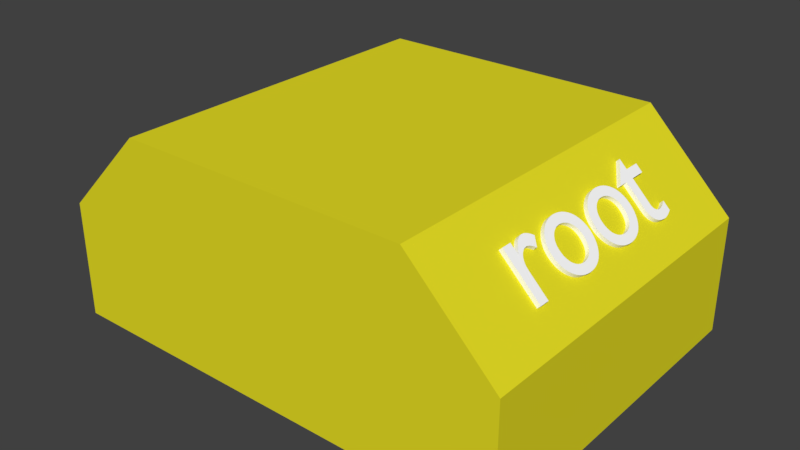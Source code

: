 # Source: base_link.blend  (saved by Blender 2.79.0; exported with 4.5.12 LTS)
import bpy
from mathutils import Matrix  # noqa: F401  (used for matrix-valued properties, if any)

bpy.ops.wm.read_factory_settings(use_empty=True)
scene = bpy.context.scene
scene.name = 'Scene'

# ---- collections
col_collection_1 = bpy.data.collections.new('Collection 1'); scene.collection.children.link(col_collection_1)

# ---- materials (node trees are filled in below, after node groups)
mat_material_001 = bpy.data.materials.new('Material.001')
mat_material_001.alpha_threshold = 0.0
mat_material_001.use_transparent_shadow = False
mat_material_001.diffuse_color = (0.8, 0.7338, 0.01857, 1.0)
mat_material_001.roughness = 0.5
mat_material_002 = bpy.data.materials.new('Material.002')
mat_material_002.alpha_threshold = 0.0
mat_material_002.use_transparent_shadow = False
mat_material_002.diffuse_color = (1.0, 1.0, 1.0, 1.0)
mat_material_002.roughness = 0.5

# ---- material node trees

# ---- world
world_world = bpy.data.worlds.new('World'); scene.world = world_world
world_world.color = (0.05088, 0.05088, 0.05088)
world_world.use_sun_shadow = False
world_world.sun_shadow_jitter_overblur = 0.0
world_world.cycles.sampling_method = 'MANUAL'

# ---- meshes
me_root_chassis = bpy.data.meshes.new('Root Chassis')
me_root_chassis.from_pydata([(-400.0, 300.0, 0.0), (-400.0, 300.0, 200.0), (-250.0, 300.0, 350.0), (250.0, 300.0, 350.0), (400.0, 300.0, 0.0), (400.0, 300.0, 200.0), (-400.0, -300.0, 0.0), (-400.0, -300.0, 200.0), (-250.0, -300.0, 350.0), (400.0, -300.0, 0.0), (250.0, -300.0, 350.0), (400.0, -300.0, 200.0), (281.1, 141.2, 311.4), (303.2, 109.1, 289.2), (304.5, 109.1, 287.9), (304.5, 124.1, 287.9), (336.7, 124.1, 255.7), (339.4, 124.3, 253.0), (341.9, 124.9, 250.5), (344.3, 125.8, 248.1), (346.6, 127.2, 245.9), (348.6, 129.0, 243.8), (350.4, 131.1, 242.0), (352.0, 133.6, 240.4), (353.3, 136.6, 239.1), (354.4, 139.9, 238.0), (355.2, 143.6, 237.2), (355.7, 147.6, 236.7), (355.8, 152.1, 236.6), (355.8, 153.6, 236.6), (355.7, 155.1, 236.7), (355.5, 156.8, 236.9), (355.3, 158.6, 237.1), (355.0, 160.5, 237.4), (354.7, 162.3, 237.7), (354.3, 164.2, 238.1), (353.9, 166.0, 238.6), (353.4, 167.9, 239.0), (352.9, 169.6, 239.5), (352.3, 171.3, 240.1), (351.8, 172.8, 240.6), (340.5, 172.8, 251.9), (341.2, 171.1, 251.2), (341.9, 169.4, 250.5), (342.5, 167.7, 249.9), (343.0, 166.1, 249.4), (343.5, 164.5, 249.0), (343.9, 162.8, 248.5), (344.2, 161.2, 248.2), (344.5, 159.7, 247.9), (344.7, 158.1, 247.7), (344.9, 156.5, 247.6), (345.0, 155.0, 247.5), (345.0, 153.4, 247.4), (344.9, 152.1, 247.5), (344.8, 150.8, 247.6), (344.6, 149.4, 247.9), (344.2, 148.0, 248.2), (343.7, 146.7, 248.7), (343.1, 145.4, 249.3), (342.3, 144.3, 250.1), (341.3, 143.2, 251.1), (340.2, 142.4, 252.2), (338.9, 141.7, 253.5), (337.4, 141.3, 255.0), (335.8, 141.2, 256.7), (304.5, 141.2, 287.9), (304.5, 168.4, 287.9), (293.7, 168.4, 298.7), (293.7, 141.2, 298.7), (292.5, 55.55, 300.0), (292.7, 49.25, 299.7), (293.5, 43.24, 298.9), (294.9, 37.59, 297.6), (296.6, 32.32, 295.8), (298.8, 27.49, 293.6), (301.4, 23.15, 291.0), (304.4, 19.35, 288.0), (307.7, 16.13, 284.7), (311.3, 13.55, 281.1), (315.2, 11.64, 277.3), (319.3, 10.46, 273.2), (323.5, 10.05, 268.9), (328.1, 10.44, 264.3), (332.4, 11.58, 260.0), (336.5, 13.44, 255.9), (340.2, 15.96, 252.2), (343.7, 19.12, 248.8), (346.7, 22.87, 245.7), (349.4, 27.17, 243.0), (351.6, 31.98, 240.8), (353.4, 37.26, 239.0), (354.8, 42.98, 237.7), (355.6, 49.09, 236.8), (355.8, 55.55, 236.6), (355.6, 62.27, 236.8), (354.8, 68.6, 237.6), (353.5, 74.49, 238.9), (351.8, 79.92, 240.7), (349.5, 84.85, 242.9), (346.9, 89.23, 245.5), (343.9, 93.04, 248.5), (340.5, 96.24, 251.9), (336.7, 98.79, 255.7), (332.6, 100.7, 259.8), (328.2, 101.8, 264.2), (323.5, 102.2, 268.9), (319.1, 101.8, 273.3), (315.0, 100.6, 277.4), (311.1, 98.71, 281.3), (307.5, 96.11, 285.0), (304.2, 92.87, 288.2), (301.2, 89.02, 291.2), (298.7, 84.6, 293.7), (296.5, 79.67, 295.9), (294.8, 74.25, 297.6), (293.5, 68.4, 298.9), (292.7, 62.15, 299.7), (303.3, 55.35, 289.1), (303.5, 59.52, 288.9), (304.0, 63.46, 288.4), (304.8, 67.15, 287.6), (306.0, 70.56, 286.4), (307.4, 73.67, 285.0), (309.1, 76.44, 283.3), (311.0, 78.86, 281.4), (313.1, 80.9, 279.3), (315.5, 82.53, 276.9), (318.1, 83.73, 274.3), (320.8, 84.47, 271.6), (323.7, 84.72, 268.7), (326.9, 84.49, 265.6), (329.8, 83.8, 262.6), (332.6, 82.67, 259.9), (335.1, 81.12, 257.4), (337.3, 79.16, 255.1), (339.3, 76.8, 253.1), (341.0, 74.07, 251.4), (342.4, 70.99, 250.0), (343.5, 67.55, 248.9), (344.3, 63.79, 248.1), (344.8, 59.72, 247.6), (345.0, 55.35, 247.4), (344.8, 51.34, 247.6), (344.3, 47.56, 248.1), (343.4, 44.04, 249.0), (342.3, 40.8, 250.1), (340.8, 37.86, 251.6), (339.1, 35.25, 253.3), (337.1, 32.98, 255.3), (334.8, 31.07, 257.6), (332.3, 29.55, 260.1), (329.6, 28.44, 262.8), (326.7, 27.75, 265.7), (323.5, 27.52, 268.9), (320.7, 27.76, 271.7), (318.0, 28.46, 274.4), (315.5, 29.6, 277.0), (313.1, 31.15, 279.3), (311.0, 33.09, 281.4), (309.1, 35.39, 283.4), (307.4, 38.03, 285.0), (306.0, 40.97, 286.4), (304.8, 44.2, 287.6), (304.0, 47.69, 288.4), (303.5, 51.42, 288.9), (292.5, -50.41, 300.0), (292.7, -56.71, 299.7), (293.5, -62.71, 298.9), (294.9, -68.37, 297.6), (296.6, -73.63, 295.8), (298.8, -78.46, 293.6), (301.4, -82.8, 291.0), (304.4, -86.6, 288.0), (307.7, -89.82, 284.7), (311.3, -92.41, 281.1), (315.2, -94.32, 277.3), (319.3, -95.49, 273.2), (323.5, -95.9, 268.9), (328.1, -95.51, 264.3), (332.4, -94.37, 260.0), (336.5, -92.52, 255.9), (340.2, -89.99, 252.2), (343.7, -86.83, 248.8), (346.7, -83.09, 245.7), (349.4, -78.79, 243.0), (351.6, -73.97, 240.8), (353.4, -68.69, 239.0), (354.8, -62.97, 237.7), (355.6, -56.87, 236.8), (355.8, -50.41, 236.6), (355.6, -43.68, 236.8), (354.8, -37.36, 237.6), (353.5, -31.46, 238.9), (351.8, -26.03, 240.7), (349.5, -21.11, 242.9), (346.9, -16.72, 245.5), (343.9, -12.91, 248.5), (340.5, -9.716, 251.9), (336.7, -7.167, 255.7), (332.6, -5.301, 259.8), (328.2, -4.155, 264.2), (323.5, -3.766, 268.9), (319.1, -4.166, 273.3), (315.0, -5.341, 277.4), (311.1, -7.248, 281.3), (307.5, -9.844, 285.0), (304.2, -13.09, 288.2), (301.2, -16.94, 291.2), (298.7, -21.35, 293.7), (296.5, -26.29, 295.9), (294.8, -31.7, 297.6), (293.5, -37.56, 298.9), (292.7, -43.8, 299.7), (303.3, -50.6, 289.1), (303.5, -46.43, 288.9), (304.0, -42.49, 288.4), (304.8, -38.8, 287.6), (306.0, -35.39, 286.4), (307.4, -32.29, 285.0), (309.1, -29.51, 283.3), (311.0, -27.09, 281.4), (313.1, -25.05, 279.3), (315.5, -23.42, 276.9), (318.1, -22.22, 274.3), (320.8, -21.48, 271.6), (323.7, -21.23, 268.7), (326.9, -21.47, 265.6), (329.8, -22.15, 262.6), (332.6, -23.28, 259.9), (335.1, -24.84, 257.4), (337.3, -26.8, 255.1), (339.3, -29.15, 253.1), (341.0, -31.88, 251.4), (342.4, -34.97, 250.0), (343.5, -38.4, 248.9), (344.3, -42.16, 248.1), (344.8, -46.23, 247.6), (345.0, -50.6, 247.4), (344.8, -54.62, 247.6), (344.3, -58.39, 248.1), (343.4, -61.91, 249.0), (342.3, -65.15, 250.1), (340.8, -68.09, 251.6), (339.1, -70.71, 253.3), (337.1, -72.98, 255.3), (334.8, -74.88, 257.6), (332.3, -76.4, 260.1), (329.6, -77.52, 262.8), (326.7, -78.2, 265.7), (323.5, -78.43, 268.9), (320.7, -78.19, 271.7), (318.0, -77.49, 274.4), (315.5, -76.35, 277.0), (313.1, -74.8, 279.3), (311.0, -72.86, 281.4), (309.1, -70.56, 283.4), (307.4, -67.93, 285.0), (306.0, -64.98, 286.4), (304.8, -61.75, 287.6), (304.0, -58.26, 288.4), (303.5, -54.53, 288.9), (293.7, -165.6, 298.7), (354.6, -165.6, 237.8), (354.6, -148.5, 237.8), (322.7, -148.5, 269.7), (320.2, -148.3, 272.3), (317.7, -147.8, 274.7), (315.4, -146.9, 277.0), (313.2, -145.7, 279.2), (311.2, -144.2, 281.2), (309.4, -142.4, 283.0), (307.9, -140.4, 284.5), (306.5, -138.2, 285.9), (305.5, -135.8, 287.0), (304.7, -133.2, 287.8), (304.2, -130.4, 288.2), (304.0, -127.6, 288.4), (304.0, -126.5, 288.4), (304.2, -125.3, 288.2), (304.4, -124.1, 288.0), (304.8, -122.8, 287.7), (305.2, -121.4, 287.2), (305.7, -120.0, 286.8), (306.2, -118.6, 286.2), (306.9, -117.2, 285.6), (307.5, -115.7, 284.9), (308.3, -114.3, 284.1), (309.1, -113.0, 283.3), (310.0, -111.6, 282.4), (299.5, -102.6, 292.9), (298.4, -104.4, 294.0), (297.3, -106.1, 295.1), (296.4, -107.9, 296.0), (295.6, -109.6, 296.8), (294.8, -111.3, 297.6), (294.2, -113.0, 298.2), (293.7, -114.6, 298.7), (293.2, -116.3, 299.2), (292.9, -118.0, 299.5), (292.7, -119.7, 299.8), (292.5, -121.4, 299.9), (292.5, -123.2, 300.0), (292.6, -125.2, 299.9), (292.8, -127.2, 299.6), (293.3, -129.2, 299.1), (294.0, -131.3, 298.4), (294.9, -133.3, 297.5), (296.0, -135.4, 296.4), (297.4, -137.5, 295.0), (299.0, -139.6, 293.5), (300.8, -141.7, 291.7), (302.8, -143.8, 289.6), (305.1, -146.0, 287.3), (307.7, -148.1, 284.8), (307.7, -148.5, 284.8), (293.7, -148.5, 298.7), (290.3, 141.2, 320.6), (312.4, 109.1, 298.5), (313.8, 109.1, 297.1), (313.8, 124.1, 297.1), (345.9, 124.1, 264.9), (348.6, 124.3, 262.2), (351.2, 124.9, 259.7), (353.6, 125.8, 257.3), (355.8, 127.2, 255.1), (357.8, 129.0, 253.1), (359.6, 131.1, 251.2), (361.2, 133.6, 249.7), (362.5, 136.6, 248.3), (363.6, 139.9, 247.2), (364.4, 143.6, 246.4), (364.9, 147.6, 246.0), (365.1, 152.1, 245.8), (365.0, 153.6, 245.8), (364.9, 155.1, 245.9), (364.8, 156.8, 246.1), (364.5, 158.6, 246.3), (364.2, 160.5, 246.6), (363.9, 162.3, 247.0), (363.5, 164.2, 247.4), (363.1, 166.0, 247.8), (362.6, 167.9, 248.3), (362.1, 169.6, 248.8), (361.6, 171.3, 249.3), (361.0, 172.8, 249.9), (349.7, 172.8, 261.1), (350.4, 171.1, 260.4), (351.1, 169.4, 259.8), (351.7, 167.7, 259.2), (352.2, 166.1, 258.6), (352.7, 164.5, 258.2), (353.1, 162.8, 257.8), (353.4, 161.2, 257.4), (353.7, 159.7, 257.2), (353.9, 158.1, 256.9), (354.1, 156.5, 256.8), (354.2, 155.0, 256.7), (354.2, 153.4, 256.7), (354.2, 152.1, 256.7), (354.0, 150.8, 256.8), (353.8, 149.4, 257.1), (353.4, 148.0, 257.4), (352.9, 146.7, 257.9), (352.3, 145.4, 258.6), (351.5, 144.3, 259.4), (350.6, 143.2, 260.3), (349.5, 142.4, 261.4), (348.2, 141.7, 262.7), (346.7, 141.3, 264.2), (345.0, 141.2, 265.9), (313.8, 141.2, 297.1), (313.8, 168.4, 297.1), (302.9, 168.4, 308.0), (302.9, 141.2, 308.0), (301.7, 55.55, 309.2), (302.0, 49.25, 308.9), (302.8, 43.24, 308.1), (304.1, 37.59, 306.8), (305.9, 32.32, 305.0), (308.1, 27.49, 302.8), (310.7, 23.15, 300.2), (313.6, 19.35, 297.2), (316.9, 16.13, 293.9), (320.5, 13.55, 290.3), (324.4, 11.64, 286.5), (328.5, 10.46, 282.4), (332.8, 10.05, 278.1), (337.3, 10.44, 273.5), (341.7, 11.58, 269.2), (345.7, 13.44, 265.1), (349.5, 15.96, 261.4), (352.9, 19.12, 258.0), (355.9, 22.87, 254.9), (358.6, 27.17, 252.3), (360.9, 31.98, 250.0), (362.7, 37.26, 248.2), (364.0, 42.98, 246.9), (364.8, 49.09, 246.1), (365.1, 55.55, 245.8), (364.8, 62.27, 246.1), (364.0, 68.6, 246.8), (362.7, 74.49, 248.1), (361.0, 79.92, 249.9), (358.8, 84.85, 252.1), (356.1, 89.23, 254.7), (353.1, 93.04, 257.7), (349.7, 96.24, 261.2), (345.9, 98.79, 264.9), (341.9, 100.7, 269.0), (337.5, 101.8, 273.4), (332.8, 102.2, 278.1), (328.4, 101.8, 282.5), (324.2, 100.6, 286.7), (320.3, 98.71, 290.6), (316.7, 96.11, 294.2), (313.4, 92.87, 297.5), (310.5, 89.02, 300.4), (307.9, 84.6, 303.0), (305.7, 79.67, 305.1), (304.0, 74.25, 306.9), (302.7, 68.4, 308.1), (302.0, 62.15, 308.9), (312.5, 55.35, 298.3), (312.7, 59.52, 298.1), (313.2, 63.46, 297.6), (314.1, 67.15, 296.8), (315.2, 70.56, 295.7), (316.6, 73.67, 294.2), (318.3, 76.44, 292.6), (320.2, 78.86, 290.6), (322.4, 80.9, 288.5), (324.7, 82.53, 286.1), (327.3, 83.73, 283.6), (330.0, 84.47, 280.8), (332.9, 84.72, 278.0), (336.1, 84.49, 274.8), (339.1, 83.8, 271.8), (341.8, 82.67, 269.1), (344.3, 81.12, 266.6), (346.5, 79.16, 264.3), (348.5, 76.8, 262.4), (350.2, 74.07, 260.7), (351.6, 70.99, 259.3), (352.7, 67.55, 258.1), (353.5, 63.79, 257.3), (354.0, 59.72, 256.8), (354.2, 55.35, 256.7), (354.0, 51.34, 256.8), (353.5, 47.56, 257.3), (352.7, 44.04, 258.2), (351.5, 40.8, 259.3), (350.1, 37.86, 260.8), (348.3, 35.25, 262.5), (346.3, 32.98, 264.5), (344.1, 31.07, 266.8), (341.6, 29.55, 269.3), (338.8, 28.44, 272.0), (335.9, 27.75, 275.0), (332.8, 27.52, 278.1), (329.9, 27.76, 280.9), (327.2, 28.46, 283.6), (324.7, 29.6, 286.2), (322.3, 31.15, 288.5), (320.2, 33.09, 290.7), (318.3, 35.39, 292.6), (316.6, 38.03, 294.3), (315.2, 40.97, 295.7), (314.1, 44.2, 296.8), (313.2, 47.69, 297.6), (312.7, 51.42, 298.1), (301.7, -50.41, 309.2), (302.0, -56.71, 308.9), (302.8, -62.71, 308.1), (304.1, -68.37, 306.8), (305.9, -73.63, 305.0), (308.1, -78.46, 302.8), (310.7, -82.8, 300.2), (313.6, -86.6, 297.2), (316.9, -89.82, 293.9), (320.5, -92.41, 290.3), (324.4, -94.32, 286.5), (328.5, -95.49, 282.4), (332.8, -95.9, 278.1), (337.3, -95.51, 273.5), (341.7, -94.37, 269.2), (345.7, -92.52, 265.1), (349.5, -89.99, 261.4), (352.9, -86.83, 258.0), (355.9, -83.09, 254.9), (358.6, -78.79, 252.3), (360.9, -73.97, 250.0), (362.7, -68.69, 248.2), (364.0, -62.97, 246.9), (364.8, -56.87, 246.1), (365.1, -50.41, 245.8), (364.8, -43.68, 246.1), (364.0, -37.36, 246.8), (362.7, -31.46, 248.1), (361.0, -26.03, 249.9), (358.8, -21.11, 252.1), (356.1, -16.72, 254.7), (353.1, -12.91, 257.7), (349.7, -9.716, 261.2), (345.9, -7.167, 264.9), (341.9, -5.301, 269.0), (337.5, -4.155, 273.4), (332.8, -3.766, 278.1), (328.4, -4.166, 282.5), (324.2, -5.341, 286.7), (320.3, -7.248, 290.6), (316.7, -9.844, 294.2), (313.4, -13.09, 297.5), (310.5, -16.94, 300.4), (307.9, -21.35, 303.0), (305.7, -26.29, 305.1), (304.0, -31.7, 306.9), (302.7, -37.56, 308.1), (302.0, -43.8, 308.9), (312.5, -50.6, 298.3), (312.7, -46.43, 298.1), (313.2, -42.49, 297.6), (314.1, -38.8, 296.8), (315.2, -35.39, 295.7), (316.6, -32.29, 294.2), (318.3, -29.51, 292.6), (320.2, -27.09, 290.6), (322.4, -25.05, 288.5), (324.7, -23.42, 286.1), (327.3, -22.22, 283.6), (330.0, -21.48, 280.8), (332.9, -21.23, 278.0), (336.1, -21.47, 274.8), (339.1, -22.15, 271.8), (341.8, -23.28, 269.1), (344.3, -24.84, 266.6), (346.5, -26.8, 264.3), (348.5, -29.15, 262.4), (350.2, -31.88, 260.7), (351.6, -34.97, 259.3), (352.7, -38.4, 258.1), (353.5, -42.16, 257.3), (354.0, -46.23, 256.8), (354.2, -50.6, 256.7), (354.0, -54.62, 256.8), (353.5, -58.39, 257.3), (352.7, -61.91, 258.2), (351.5, -65.15, 259.3), (350.1, -68.09, 260.8), (348.3, -70.71, 262.5), (346.3, -72.98, 264.5), (344.1, -74.88, 266.8), (341.6, -76.4, 269.3), (338.8, -77.52, 272.0), (335.9, -78.2, 275.0), (332.8, -78.43, 278.1), (329.9, -78.19, 280.9), (327.2, -77.49, 283.6), (324.7, -76.35, 286.2), (322.3, -74.8, 288.5), (320.2, -72.86, 290.7), (318.3, -70.56, 292.6), (316.6, -67.93, 294.3), (315.2, -64.98, 295.7), (314.1, -61.75, 296.8), (313.2, -58.26, 297.6), (312.7, -54.53, 298.1), (302.9, -165.6, 308.0), (363.8, -165.6, 247.0), (363.8, -148.5, 247.0), (332.0, -148.5, 278.9), (329.4, -148.3, 281.5), (326.9, -147.8, 283.9), (324.6, -146.9, 286.2), (322.5, -145.7, 288.4), (320.5, -144.2, 290.4), (318.7, -142.4, 292.2), (317.1, -140.4, 293.8), (315.8, -138.2, 295.1), (314.7, -135.8, 296.2), (313.9, -133.2, 297.0), (313.4, -130.4, 297.5), (313.2, -127.6, 297.6), (313.3, -126.5, 297.6), (313.4, -125.3, 297.4), (313.7, -124.1, 297.2), (314.0, -122.8, 296.9), (314.4, -121.4, 296.5), (314.9, -120.0, 296.0), (315.4, -118.6, 295.4), (316.1, -117.2, 294.8), (316.8, -115.7, 294.1), (317.5, -114.3, 293.3), (318.3, -113.0, 292.5), (319.2, -111.6, 291.7), (308.7, -102.6, 302.1), (307.6, -104.4, 303.3), (306.6, -106.1, 304.3), (305.6, -107.9, 305.2), (304.8, -109.6, 306.1), (304.1, -111.3, 306.8), (303.4, -113.0, 307.4), (302.9, -114.6, 308.0), (302.5, -116.3, 308.4), (302.1, -118.0, 308.7), (301.9, -119.7, 309.0), (301.7, -121.4, 309.1), (301.7, -123.2, 309.2), (301.8, -125.2, 309.1), (302.1, -127.2, 308.8), (302.6, -129.2, 308.3), (303.2, -131.3, 307.6), (304.1, -133.3, 306.7), (305.3, -135.4, 305.6), (306.6, -137.5, 304.3), (308.2, -139.6, 302.7), (310.0, -141.7, 300.9), (312.0, -143.8, 298.8), (314.3, -146.0, 296.5), (316.9, -148.1, 294.0), (316.9, -148.5, 294.0), (302.9, -148.5, 308.0)], [], [(0, 1, 2), (3, 0, 2), (4, 3, 5), (4, 0, 3), (0, 6, 7), (0, 7, 1), (8, 2, 7), (7, 2, 1), (0, 4, 9), (0, 9, 6), (3, 2, 10), (10, 2, 8), (9, 4, 5), (9, 5, 11), (3, 10, 5), (5, 10, 11), (9, 11, 10), (8, 9, 10), (6, 8, 7), (6, 9, 8), (13, 12, 69), (13, 69, 68), (13, 68, 67), (14, 13, 67), (15, 14, 67), (16, 15, 66), (66, 15, 67), (16, 66, 65), (16, 65, 64), (17, 16, 64), (17, 64, 63), (17, 63, 62), (18, 17, 62), (18, 62, 61), (42, 41, 40), (43, 42, 40), (18, 61, 60), (44, 43, 40), (19, 18, 60), (19, 60, 59), (45, 44, 40), (46, 45, 40), (19, 59, 58), (47, 46, 40), (19, 58, 57), (48, 47, 40), (19, 57, 56), (49, 48, 40), (20, 19, 56), (50, 49, 40), (20, 56, 55), (51, 50, 40), (20, 55, 54), (52, 51, 40), (20, 54, 53), (53, 52, 40), (20, 53, 40), (21, 20, 40), (22, 21, 40), (23, 22, 40), (23, 40, 39), (24, 23, 39), (24, 39, 38), (24, 38, 37), (25, 24, 37), (25, 37, 36), (25, 36, 35), (25, 35, 34), (26, 25, 34), (26, 34, 33), (26, 33, 32), (27, 26, 32), (27, 32, 31), (27, 31, 30), (28, 27, 30), (28, 30, 29), (71, 70, 117), (71, 117, 116), (72, 71, 116), (72, 116, 115), (73, 72, 115), (73, 115, 114), (74, 73, 114), (74, 114, 113), (75, 74, 113), (75, 113, 112), (76, 75, 112), (76, 112, 111), (77, 76, 118), (118, 76, 111), (77, 118, 165), (119, 118, 111), (77, 165, 164), (120, 119, 111), (77, 164, 163), (121, 120, 111), (121, 111, 110), (78, 77, 163), (78, 163, 162), (122, 121, 110), (78, 162, 161), (123, 122, 110), (78, 161, 160), (124, 123, 110), (124, 110, 109), (79, 78, 160), (79, 160, 159), (125, 124, 109), (79, 159, 158), (126, 125, 109), (126, 109, 108), (80, 79, 158), (80, 158, 157), (127, 126, 108), (127, 108, 107), (81, 80, 157), (81, 157, 156), (128, 127, 107), (81, 156, 155), (129, 128, 107), (129, 107, 106), (82, 81, 155), (82, 155, 154), (130, 129, 106), (83, 82, 154), (83, 154, 153), (130, 106, 105), (131, 130, 105), (83, 153, 152), (132, 131, 105), (84, 83, 152), (132, 105, 104), (84, 152, 151), (133, 132, 104), (84, 151, 150), (85, 84, 150), (134, 133, 104), (134, 104, 103), (85, 150, 149), (135, 134, 103), (86, 85, 149), (135, 103, 102), (86, 149, 148), (136, 135, 102), (86, 148, 147), (137, 136, 102), (87, 86, 147), (137, 102, 101), (87, 147, 146), (138, 137, 101), (87, 146, 145), (139, 138, 101), (87, 145, 144), (140, 139, 101), (88, 87, 144), (140, 101, 100), (88, 144, 143), (141, 140, 100), (88, 143, 142), (142, 141, 100), (88, 142, 100), (89, 88, 100), (89, 100, 99), (90, 89, 99), (90, 99, 98), (91, 90, 98), (91, 98, 97), (92, 91, 97), (92, 97, 96), (93, 92, 96), (93, 96, 95), (94, 93, 95), (167, 166, 213), (167, 213, 212), (168, 167, 212), (168, 212, 211), (169, 168, 211), (169, 211, 210), (170, 169, 210), (170, 210, 209), (171, 170, 209), (171, 209, 208), (172, 171, 208), (172, 208, 207), (173, 172, 214), (214, 172, 207), (173, 214, 261), (215, 214, 207), (173, 261, 260), (216, 215, 207), (173, 260, 259), (217, 216, 207), (217, 207, 206), (174, 173, 259), (174, 259, 258), (218, 217, 206), (174, 258, 257), (219, 218, 206), (174, 257, 256), (220, 219, 206), (220, 206, 205), (175, 174, 256), (175, 256, 255), (221, 220, 205), (175, 255, 254), (222, 221, 205), (222, 205, 204), (176, 175, 254), (176, 254, 253), (223, 222, 204), (223, 204, 203), (177, 176, 253), (177, 253, 252), (224, 223, 203), (177, 252, 251), (225, 224, 203), (225, 203, 202), (178, 177, 251), (178, 251, 250), (226, 225, 202), (179, 178, 250), (179, 250, 249), (226, 202, 201), (227, 226, 201), (179, 249, 248), (228, 227, 201), (180, 179, 248), (228, 201, 200), (180, 248, 247), (229, 228, 200), (180, 247, 246), (181, 180, 246), (230, 229, 200), (230, 200, 199), (181, 246, 245), (231, 230, 199), (182, 181, 245), (231, 199, 198), (182, 245, 244), (232, 231, 198), (182, 244, 243), (233, 232, 198), (183, 182, 243), (233, 198, 197), (183, 243, 242), (234, 233, 197), (183, 242, 241), (235, 234, 197), (183, 241, 240), (236, 235, 197), (184, 183, 240), (236, 197, 196), (184, 240, 239), (237, 236, 196), (184, 239, 238), (238, 237, 196), (184, 238, 196), (185, 184, 196), (185, 196, 195), (186, 185, 195), (186, 195, 194), (187, 186, 194), (187, 194, 193), (188, 187, 193), (188, 193, 192), (189, 188, 192), (189, 192, 191), (190, 189, 191), (303, 302, 301), (303, 301, 300), (304, 303, 300), (304, 300, 299), (305, 304, 299), (305, 299, 298), (305, 298, 297), (306, 305, 297), (306, 297, 296), (263, 262, 316), (263, 316, 315), (307, 306, 296), (307, 296, 295), (307, 295, 294), (308, 307, 294), (308, 294, 293), (309, 308, 293), (309, 293, 292), (309, 292, 291), (310, 309, 291), (310, 291, 290), (311, 310, 290), (311, 290, 280), (280, 290, 281), (281, 290, 282), (282, 290, 283), (283, 290, 284), (284, 290, 285), (285, 290, 286), (286, 290, 287), (287, 290, 288), (288, 290, 289), (312, 311, 278), (278, 311, 279), (279, 311, 280), (313, 312, 276), (276, 312, 277), (277, 312, 278), (313, 276, 275), (313, 275, 274), (314, 313, 274), (314, 274, 273), (314, 273, 272), (263, 315, 314), (263, 314, 268), (268, 314, 269), (269, 314, 270), (270, 314, 271), (271, 314, 272), (263, 268, 267), (263, 267, 266), (263, 266, 265), (263, 265, 264), (318, 374, 317), (318, 373, 374), (318, 372, 373), (319, 372, 318), (320, 372, 319), (321, 371, 320), (371, 372, 320), (321, 370, 371), (321, 369, 370), (322, 369, 321), (322, 368, 369), (322, 367, 368), (323, 367, 322), (323, 366, 367), (347, 345, 346), (348, 345, 347), (323, 365, 366), (349, 345, 348), (324, 365, 323), (324, 364, 365), (350, 345, 349), (351, 345, 350), (324, 363, 364), (352, 345, 351), (324, 362, 363), (353, 345, 352), (324, 361, 362), (354, 345, 353), (325, 361, 324), (355, 345, 354), (325, 360, 361), (356, 345, 355), (325, 359, 360), (357, 345, 356), (325, 358, 359), (358, 345, 357), (325, 345, 358), (326, 345, 325), (327, 345, 326), (328, 345, 327), (328, 344, 345), (329, 344, 328), (329, 343, 344), (329, 342, 343), (330, 342, 329), (330, 341, 342), (330, 340, 341), (330, 339, 340), (331, 339, 330), (331, 338, 339), (331, 337, 338), (332, 337, 331), (332, 336, 337), (332, 335, 336), (333, 335, 332), (333, 334, 335), (376, 422, 375), (376, 421, 422), (377, 421, 376), (377, 420, 421), (378, 420, 377), (378, 419, 420), (379, 419, 378), (379, 418, 419), (380, 418, 379), (380, 417, 418), (381, 417, 380), (381, 416, 417), (382, 423, 381), (423, 416, 381), (382, 470, 423), (424, 416, 423), (382, 469, 470), (425, 416, 424), (382, 468, 469), (426, 416, 425), (426, 415, 416), (383, 468, 382), (383, 467, 468), (427, 415, 426), (383, 466, 467), (428, 415, 427), (383, 465, 466), (429, 415, 428), (429, 414, 415), (384, 465, 383), (384, 464, 465), (430, 414, 429), (384, 463, 464), (431, 414, 430), (431, 413, 414), (385, 463, 384), (385, 462, 463), (432, 413, 431), (432, 412, 413), (386, 462, 385), (386, 461, 462), (433, 412, 432), (386, 460, 461), (434, 412, 433), (434, 411, 412), (387, 460, 386), (387, 459, 460), (435, 411, 434), (388, 459, 387), (388, 458, 459), (435, 410, 411), (436, 410, 435), (388, 457, 458), (437, 410, 436), (389, 457, 388), (437, 409, 410), (389, 456, 457), (438, 409, 437), (389, 455, 456), (390, 455, 389), (439, 409, 438), (439, 408, 409), (390, 454, 455), (440, 408, 439), (391, 454, 390), (440, 407, 408), (391, 453, 454), (441, 407, 440), (391, 452, 453), (442, 407, 441), (392, 452, 391), (442, 406, 407), (392, 451, 452), (443, 406, 442), (392, 450, 451), (444, 406, 443), (392, 449, 450), (445, 406, 444), (393, 449, 392), (445, 405, 406), (393, 448, 449), (446, 405, 445), (393, 447, 448), (447, 405, 446), (393, 405, 447), (394, 405, 393), (394, 404, 405), (395, 404, 394), (395, 403, 404), (396, 403, 395), (396, 402, 403), (397, 402, 396), (397, 401, 402), (398, 401, 397), (398, 400, 401), (399, 400, 398), (472, 518, 471), (472, 517, 518), (473, 517, 472), (473, 516, 517), (474, 516, 473), (474, 515, 516), (475, 515, 474), (475, 514, 515), (476, 514, 475), (476, 513, 514), (477, 513, 476), (477, 512, 513), (478, 519, 477), (519, 512, 477), (478, 566, 519), (520, 512, 519), (478, 565, 566), (521, 512, 520), (478, 564, 565), (522, 512, 521), (522, 511, 512), (479, 564, 478), (479, 563, 564), (523, 511, 522), (479, 562, 563), (524, 511, 523), (479, 561, 562), (525, 511, 524), (525, 510, 511), (480, 561, 479), (480, 560, 561), (526, 510, 525), (480, 559, 560), (527, 510, 526), (527, 509, 510), (481, 559, 480), (481, 558, 559), (528, 509, 527), (528, 508, 509), (482, 558, 481), (482, 557, 558), (529, 508, 528), (482, 556, 557), (530, 508, 529), (530, 507, 508), (483, 556, 482), (483, 555, 556), (531, 507, 530), (484, 555, 483), (484, 554, 555), (531, 506, 507), (532, 506, 531), (484, 553, 554), (533, 506, 532), (485, 553, 484), (533, 505, 506), (485, 552, 553), (534, 505, 533), (485, 551, 552), (486, 551, 485), (535, 505, 534), (535, 504, 505), (486, 550, 551), (536, 504, 535), (487, 550, 486), (536, 503, 504), (487, 549, 550), (537, 503, 536), (487, 548, 549), (538, 503, 537), (488, 548, 487), (538, 502, 503), (488, 547, 548), (539, 502, 538), (488, 546, 547), (540, 502, 539), (488, 545, 546), (541, 502, 540), (489, 545, 488), (541, 501, 502), (489, 544, 545), (542, 501, 541), (489, 543, 544), (543, 501, 542), (489, 501, 543), (490, 501, 489), (490, 500, 501), (491, 500, 490), (491, 499, 500), (492, 499, 491), (492, 498, 499), (493, 498, 492), (493, 497, 498), (494, 497, 493), (494, 496, 497), (495, 496, 494), (608, 606, 607), (608, 605, 606), (609, 605, 608), (609, 604, 605), (610, 604, 609), (610, 603, 604), (610, 602, 603), (611, 602, 610), (611, 601, 602), (568, 621, 567), (568, 620, 621), (612, 601, 611), (612, 600, 601), (612, 599, 600), (613, 599, 612), (613, 598, 599), (614, 598, 613), (614, 597, 598), (614, 596, 597), (615, 596, 614), (615, 595, 596), (616, 595, 615), (616, 585, 595), (585, 586, 595), (586, 587, 595), (587, 588, 595), (588, 589, 595), (589, 590, 595), (590, 591, 595), (591, 592, 595), (592, 593, 595), (593, 594, 595), (617, 583, 616), (583, 584, 616), (584, 585, 616), (618, 581, 617), (581, 582, 617), (582, 583, 617), (618, 580, 581), (618, 579, 580), (619, 579, 618), (619, 578, 579), (619, 577, 578), (568, 619, 620), (568, 573, 619), (573, 574, 619), (574, 575, 619), (575, 576, 619), (576, 577, 619), (568, 572, 573), (568, 571, 572), (568, 570, 571), (568, 569, 570), (70, 71, 376, 375), (194, 195, 500, 499), (155, 156, 461, 460), (313, 314, 619, 618), (198, 199, 504, 503), (15, 16, 321, 320), (190, 191, 496, 495), (163, 164, 469, 468), (280, 281, 586, 585), (117, 70, 375, 422), (121, 122, 427, 426), (185, 186, 491, 490), (43, 44, 349, 348), (289, 290, 595, 594), (160, 161, 466, 465), (234, 235, 540, 539), (113, 114, 419, 418), (110, 111, 416, 415), (94, 95, 400, 399), (32, 33, 338, 337), (77, 78, 383, 382), (240, 241, 546, 545), (243, 244, 549, 548), (156, 157, 462, 461), (147, 148, 453, 452), (27, 28, 333, 332), (168, 169, 474, 473), (129, 130, 435, 434), (268, 269, 574, 573), (281, 282, 587, 586), (264, 265, 570, 569), (164, 165, 470, 469), (213, 166, 471, 518), (109, 110, 415, 414), (19, 20, 325, 324), (126, 127, 432, 431), (177, 178, 483, 482), (152, 153, 458, 457), (256, 257, 562, 561), (134, 135, 440, 439), (40, 41, 346, 345), (261, 214, 519, 566), (309, 310, 615, 614), (102, 103, 408, 407), (235, 236, 541, 540), (144, 145, 450, 449), (98, 99, 404, 403), (148, 149, 454, 453), (24, 25, 330, 329), (125, 126, 431, 430), (137, 138, 443, 442), (58, 59, 364, 363), (193, 194, 499, 498), (133, 134, 439, 438), (266, 267, 572, 571), (251, 252, 557, 556), (53, 54, 359, 358), (231, 232, 537, 536), (86, 87, 392, 391), (16, 17, 322, 321), (140, 141, 446, 445), (50, 51, 356, 355), (259, 260, 565, 564), (220, 221, 526, 525), (181, 182, 487, 486), (223, 224, 529, 528), (57, 58, 363, 362), (228, 229, 534, 533), (272, 273, 578, 577), (49, 50, 355, 354), (45, 46, 351, 350), (215, 216, 521, 520), (300, 301, 606, 605), (232, 233, 538, 537), (66, 67, 372, 371), (201, 202, 507, 506), (265, 266, 571, 570), (212, 213, 518, 517), (106, 107, 412, 411), (224, 225, 530, 529), (78, 79, 384, 383), (301, 302, 607, 606), (180, 181, 486, 485), (61, 62, 367, 366), (173, 174, 479, 478), (65, 66, 371, 370), (74, 75, 380, 379), (216, 217, 522, 521), (161, 162, 467, 466), (308, 309, 614, 613), (204, 205, 510, 509), (90, 91, 396, 395), (247, 248, 553, 552), (273, 274, 579, 578), (189, 190, 495, 494), (298, 299, 604, 603), (203, 204, 509, 508), (116, 117, 422, 421), (91, 92, 397, 396), (29, 30, 335, 334), (304, 305, 610, 609), (207, 208, 513, 512), (169, 170, 475, 474), (294, 295, 600, 599), (82, 83, 388, 387), (73, 74, 379, 378), (28, 29, 334, 333), (197, 198, 503, 502), (293, 294, 599, 598), (312, 313, 618, 617), (36, 37, 342, 341), (285, 286, 591, 590), (99, 100, 405, 404), (37, 38, 343, 342), (120, 121, 426, 425), (33, 34, 339, 338), (108, 109, 414, 413), (286, 287, 592, 591), (277, 278, 583, 582), (172, 173, 478, 477), (290, 291, 596, 595), (153, 154, 459, 458), (278, 279, 584, 583), (246, 247, 552, 551), (258, 259, 564, 563), (157, 158, 463, 462), (202, 203, 508, 507), (20, 21, 326, 325), (21, 22, 327, 326), (112, 113, 418, 417), (145, 146, 451, 450), (242, 243, 548, 547), (239, 240, 545, 544), (124, 125, 430, 429), (83, 84, 389, 388), (208, 209, 514, 513), (263, 264, 569, 568), (188, 189, 494, 493), (132, 133, 438, 437), (128, 129, 434, 433), (41, 42, 347, 346), (225, 226, 531, 530), (250, 251, 556, 555), (149, 150, 455, 454), (282, 283, 588, 587), (52, 53, 358, 357), (196, 197, 502, 501), (13, 14, 319, 318), (255, 256, 561, 560), (217, 218, 523, 522), (183, 184, 489, 488), (12, 13, 318, 317), (270, 271, 576, 575), (136, 137, 442, 441), (184, 185, 490, 489), (115, 116, 421, 420), (311, 312, 617, 616), (95, 96, 401, 400), (44, 45, 350, 349), (25, 26, 331, 330), (269, 270, 575, 574), (166, 167, 472, 471), (141, 142, 447, 446), (238, 239, 544, 543), (299, 300, 605, 604), (56, 57, 362, 361), (158, 159, 464, 463), (103, 104, 409, 408), (60, 61, 366, 365), (92, 93, 398, 397), (17, 18, 323, 322), (307, 308, 613, 612), (150, 151, 456, 455), (229, 230, 535, 534), (68, 69, 374, 373), (107, 108, 413, 412), (100, 101, 406, 405), (48, 49, 354, 353), (262, 263, 568, 567), (315, 316, 621, 620), (170, 171, 476, 475), (291, 292, 597, 596), (221, 222, 527, 526), (254, 255, 560, 559), (30, 31, 336, 335), (123, 124, 429, 428), (64, 65, 370, 369), (175, 176, 481, 480), (303, 304, 609, 608), (176, 177, 482, 481), (87, 88, 393, 392), (209, 210, 515, 514), (131, 132, 437, 436), (38, 39, 344, 343), (84, 85, 390, 389), (200, 201, 506, 505), (55, 56, 361, 360), (199, 200, 505, 504), (191, 192, 497, 496), (72, 73, 378, 377), (79, 80, 385, 384), (283, 284, 589, 588), (142, 143, 448, 447), (192, 193, 498, 497), (257, 258, 563, 562), (230, 231, 536, 535), (222, 223, 528, 527), (245, 246, 551, 550), (22, 23, 328, 327), (76, 77, 382, 381), (34, 35, 340, 339), (119, 120, 425, 424), (233, 234, 539, 538), (47, 48, 353, 352), (205, 206, 511, 510), (154, 155, 460, 459), (122, 123, 428, 427), (295, 296, 601, 600), (111, 112, 417, 416), (241, 242, 547, 546), (214, 215, 520, 519), (287, 288, 593, 592), (63, 64, 369, 368), (167, 168, 473, 472), (249, 250, 555, 554), (114, 115, 420, 419), (42, 43, 348, 347), (162, 163, 468, 467), (71, 72, 377, 376), (279, 280, 585, 584), (127, 128, 433, 432), (14, 15, 320, 319), (306, 307, 612, 611), (237, 238, 543, 542), (314, 315, 620, 619), (159, 160, 465, 464), (146, 147, 452, 451), (97, 98, 403, 402), (244, 245, 550, 549), (151, 152, 457, 456), (26, 27, 332, 331), (206, 207, 512, 511), (130, 131, 436, 435), (31, 32, 337, 336), (18, 19, 324, 323), (96, 97, 402, 401), (135, 136, 441, 440), (39, 40, 345, 344), (316, 262, 567, 621), (179, 180, 485, 484), (138, 139, 444, 443), (253, 254, 559, 558), (310, 311, 616, 615), (292, 293, 598, 597), (267, 268, 573, 572), (59, 60, 365, 364), (69, 12, 317, 374), (274, 275, 580, 579), (182, 183, 488, 487), (218, 219, 524, 523), (139, 140, 445, 444), (271, 272, 577, 576), (178, 179, 484, 483), (104, 105, 410, 409), (284, 285, 590, 589), (54, 55, 360, 359), (51, 52, 357, 356), (143, 144, 449, 448), (226, 227, 532, 531), (171, 172, 477, 476), (67, 68, 373, 372), (275, 276, 581, 580), (236, 237, 542, 541), (219, 220, 525, 524), (93, 94, 399, 398), (296, 297, 602, 601), (105, 106, 411, 410), (227, 228, 533, 532), (302, 303, 608, 607), (89, 90, 395, 394), (88, 89, 394, 393), (23, 24, 329, 328), (46, 47, 352, 351), (101, 102, 407, 406), (210, 211, 516, 515), (187, 188, 493, 492), (276, 277, 582, 581), (81, 82, 387, 386), (297, 298, 603, 602), (75, 76, 381, 380), (211, 212, 517, 516), (174, 175, 480, 479), (288, 289, 594, 593), (80, 81, 386, 385), (252, 253, 558, 557), (62, 63, 368, 367), (248, 249, 554, 553), (186, 187, 492, 491), (195, 196, 501, 500), (305, 306, 611, 610), (85, 86, 391, 390), (165, 118, 423, 470), (35, 36, 341, 340), (118, 119, 424, 423), (260, 261, 566, 565)])
me_root_chassis.polygons.foreach_set('material_index', [0, 0, 0, 0, 0, 0, 0, 0, 0, 0, 0, 0, 0, 0, 0, 0, 0, 0, 0, 0, 1, 1, 1, 1, 1, 1, 1, 1, 1, 1, 1, 1, 1, 1, 1, 1, 1, 1, 1, 1, 1, 1, 1, 1, 1, 1, 1, 1, 1, 1, 1, 1, 1, 1, 1, 1, 1, 1, 1, 1, 1, 1, 1, 1, 1, 1, 1, 1, 1, 1, 1, 1, 1, 1, 1, 1, 1, 1, 1, 1, 1, 1, 1, 1, 1, 1, 1, 1, 1, 1, 1, 1, 1, 1, 1, 1, 1, 1, 1, 1, 1, 1, 1, 1, 1, 1, 1, 1, 1, 1, 1, 1, 1, 1, 1, 1, 1, 1, 1, 1, 1, 1, 1, 1, 1, 1, 1, 1, 1, 1, 1, 1, 1, 1, 1, 1, 1, 1, 1, 1, 1, 1, 1, 1, 1, 1, 1, 1, 1, 1, 1, 1, 1, 1, 1, 1, 1, 1, 1, 1, 1, 1, 1, 1, 1, 1, 1, 1, 1, 1, 1, 1, 1, 1, 1, 1, 1, 1, 1, 1, 1, 1, 1, 1, 1, 1, 1, 1, 1, 1, 1, 1, 1, 1, 1, 1, 1, 1, 1, 1, 1, 1, 1, 1, 1, 1, 1, 1, 1, 1, 1, 1, 1, 1, 1, 1, 1, 1, 1, 1, 1, 1, 1, 1, 1, 1, 1, 1, 1, 1, 1, 1, 1, 1, 1, 1, 1, 1, 1, 1, 1, 1, 1, 1, 1, 1, 1, 1, 1, 1, 1, 1, 1, 1, 1, 1, 1, 1, 1, 1, 1, 1, 1, 1, 1, 1, 1, 1, 1, 1, 1, 1, 1, 1, 1, 1, 1, 1, 1, 1, 1, 1, 1, 1, 1, 1, 1, 1, 1, 1, 1, 1, 1, 1, 1, 1, 1, 1, 1, 1, 1, 1, 1, 1, 1, 1, 1, 1, 1, 1, 1, 1, 1, 1, 1, 1, 1, 1, 1, 1, 1, 1, 1, 1, 1, 1, 1, 1, 1, 1, 1, 1, 1, 1, 1, 1, 1, 1, 1, 1, 1, 1, 1, 1, 1, 1, 1, 1, 1, 1, 1, 1, 1, 1, 1, 1, 1, 1, 1, 1, 1, 1, 1, 1, 1, 1, 1, 1, 1, 1, 1, 1, 1, 1, 1, 1, 1, 1, 1, 1, 1, 1, 1, 1, 1, 1, 1, 1, 1, 1, 1, 1, 1, 1, 1, 1, 1, 1, 1, 1, 1, 1, 1, 1, 1, 1, 1, 1, 1, 1, 1, 1, 1, 1, 1, 1, 1, 1, 1, 1, 1, 1, 1, 1, 1, 1, 1, 1, 1, 1, 1, 1, 1, 1, 1, 1, 1, 1, 1, 1, 1, 1, 1, 1, 1, 1, 1, 1, 1, 1, 1, 1, 1, 1, 1, 1, 1, 1, 1, 1, 1, 1, 1, 1, 1, 1, 1, 1, 1, 1, 1, 1, 1, 1, 1, 1, 1, 1, 1, 1, 1, 1, 1, 1, 1, 1, 1, 1, 1, 1, 1, 1, 1, 1, 1, 1, 1, 1, 1, 1, 1, 1, 1, 1, 1, 1, 1, 1, 1, 1, 1, 1, 1, 1, 1, 1, 1, 1, 1, 1, 1, 1, 1, 1, 1, 1, 1, 1, 1, 1, 1, 1, 1, 1, 1, 1, 1, 1, 1, 1, 1, 1, 1, 1, 1, 1, 1, 1, 1, 1, 1, 1, 1, 1, 1, 1, 1, 1, 1, 1, 1, 1, 1, 1, 1, 1, 1, 1, 1, 1, 1, 1, 1, 1, 1, 1, 1, 1, 1, 1, 1, 1, 1, 1, 1, 1, 1, 1, 1, 1, 1, 1, 1, 1, 1, 1, 1, 1, 1, 1, 1, 1, 1, 1, 1, 1, 1, 1, 1, 1, 1, 1, 1, 1, 1, 1, 1, 1, 1, 1, 1, 1, 1, 1, 1, 1, 1, 1, 1, 1, 1, 1, 1, 1, 1, 1, 1, 1, 1, 1, 1, 1, 1, 1, 1, 1, 1, 1, 1, 1, 1, 1, 1, 1, 1, 1, 1, 1, 1, 1, 1, 1, 1, 1, 1, 1, 1, 1, 1, 1, 1, 1, 1, 1, 1, 1, 1, 1, 1, 1, 1, 1, 1, 1, 1, 1, 1, 1, 1, 1, 1, 1, 1, 1, 1, 1, 1, 1, 1, 1, 1, 1, 1, 1, 1, 1, 1, 1, 1, 1, 1, 1, 1, 1, 1, 1, 1, 1, 1, 1, 1, 1, 1, 1, 1, 1, 1, 1, 1, 1, 1, 1, 1, 1, 1, 1, 1, 1, 1, 1, 1, 1, 1, 1, 1, 1, 1, 1, 1, 1, 1, 1, 1, 1, 1, 1, 1, 1, 1, 1, 1, 1, 1, 1, 1, 1, 1, 1, 1, 1, 1, 1, 1, 1, 1, 1, 1, 1, 1, 1, 1, 1, 1, 1, 1, 1, 1, 1, 1, 1, 1, 1, 1, 1, 1, 1, 1, 1, 1, 1, 1, 1, 1, 1, 1, 1, 1, 1, 1, 1, 1, 1, 1, 1, 1, 1, 1, 1, 1, 1, 1, 1, 1, 1, 1, 1, 1, 1, 1, 1, 1, 1, 1, 1, 1, 1, 1, 1, 1, 1, 1, 1, 1, 1, 1, 1, 1, 1, 1, 1, 1, 1, 1, 1, 1, 1, 1, 1, 1, 1, 1, 1, 1, 1, 1, 1, 1, 1, 1, 1, 1, 1, 1, 1, 1, 1, 1, 1, 1, 1, 1, 1, 1, 1, 1, 1, 1, 1, 1, 1, 1, 1, 1, 1, 1, 1, 1, 1, 1, 1, 1, 1, 1, 1, 1, 1, 1, 1, 1, 1, 1, 1, 1, 1, 1, 1, 1, 1, 1, 1, 1, 1, 1, 1, 1, 1, 1])
me_root_chassis.materials.append(mat_material_001)
me_root_chassis.materials.append(mat_material_002)
me_root_chassis.use_remesh_preserve_volume = False
me_root_chassis.use_remesh_preserve_attributes = False
me_root_chassis.use_mirror_vertex_groups = False
me_root_chassis.update()

# ---- objects
ob_root_chassis = bpy.data.objects.new('Root Chassis', me_root_chassis)

# ---- transforms, parenting, visibility, modifiers, constraints
ob_root_chassis.location = (0.0, 0.0, 0.0)
ob_root_chassis.scale = (0.001, 0.001, 0.001)
ob_root_chassis.lineart.crease_threshold = 0.0

# ---- collection membership
col_collection_1.objects.link(ob_root_chassis)

# ---- scene / render settings (as saved in the file)
scene.frame_start = 1; scene.frame_end = 250; scene.frame_set(1)
scene.render.engine = 'BLENDER_EEVEE_NEXT'
scene.render.resolution_percentage = 50
scene.render.dither_intensity = 0.0
scene.cycles.use_denoising = False
scene.cycles.samples = 128
scene.cycles.sampling_pattern = 'TABULATED_SOBOL'
scene.cycles.use_adaptive_sampling = False
scene.cycles.use_light_tree = False
scene.cycles.blur_glossy = 0.0
scene.cycles.sample_clamp_indirect = 0.0
scene.view_settings.view_transform = 'Standard'
bpy.context.view_layer.update()

# ---- added for rendering (the .blend has no active camera and no usable light): camera, sun
cam_auto = bpy.data.cameras.new('AutoCamera')
cam_auto.lens = 50.0
cam_auto.sensor_width = 36.0
cam_auto.clip_end = 1000.0
ob_auto_camera = bpy.data.objects.new('AutoCamera', cam_auto)
scene.collection.objects.link(ob_auto_camera)
ob_auto_camera.location = (0.980245, -1.17629, 0.959194)
ob_auto_camera.rotation_euler = (1.09748, -7.21219e-08, 0.694738)
scene.camera = ob_auto_camera
light_auto_sun = bpy.data.lights.new('AutoSun', 'SUN')
light_auto_sun.energy = 3.0
light_auto_sun.angle = 0.0523599
ob_auto_sun = bpy.data.objects.new('AutoSun', light_auto_sun)
scene.collection.objects.link(ob_auto_sun)
ob_auto_sun.rotation_euler = (0.872665, 0.174533, 0.523599)
bpy.context.view_layer.update()
